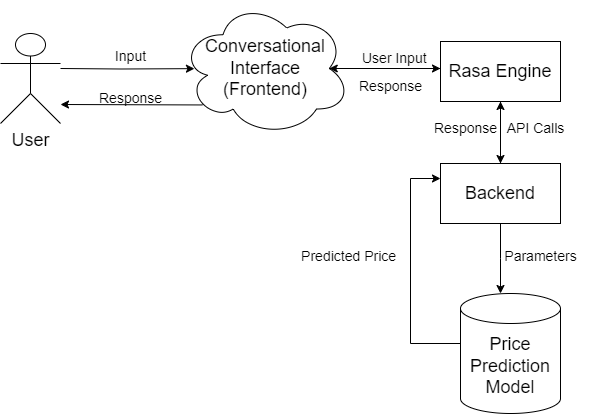

The diagram above was exported from draw.io. Its source (the exported page's mxGraphModel, read from the mxfile embedded in the PNG):
<mxGraphModel dx="1050" dy="522" grid="1" gridSize="10" guides="1" tooltips="1" connect="1" arrows="1" fold="1" page="1" pageScale="1" pageWidth="850" pageHeight="1100" math="0" shadow="0">
  <root>
    <mxCell id="0" />
    <mxCell id="1" parent="0" />
    <mxCell id="LeNlyCTuGCoRn_60crry-12" value="&lt;font style=&quot;font-size: 18px;&quot;&gt;User&lt;/font&gt;" style="shape=umlActor;verticalLabelPosition=bottom;verticalAlign=top;html=1;outlineConnect=0;" parent="1" vertex="1">
      <mxGeometry x="120" y="70" width="60" height="90" as="geometry" />
    </mxCell>
    <mxCell id="LeNlyCTuGCoRn_60crry-35" style="edgeStyle=orthogonalEdgeStyle;rounded=0;orthogonalLoop=1;jettySize=auto;html=1;exitX=0.875;exitY=0.5;exitDx=0;exitDy=0;exitPerimeter=0;" parent="1" source="LeNlyCTuGCoRn_60crry-22" edge="1">
      <mxGeometry relative="1" as="geometry">
        <mxPoint x="560" y="105" as="targetPoint" />
      </mxGeometry>
    </mxCell>
    <mxCell id="LeNlyCTuGCoRn_60crry-43" style="edgeStyle=orthogonalEdgeStyle;rounded=0;orthogonalLoop=1;jettySize=auto;html=1;exitX=0.13;exitY=0.77;exitDx=0;exitDy=0;exitPerimeter=0;" parent="1" source="LeNlyCTuGCoRn_60crry-22" edge="1">
      <mxGeometry relative="1" as="geometry">
        <mxPoint x="180" y="141" as="targetPoint" />
      </mxGeometry>
    </mxCell>
    <mxCell id="LeNlyCTuGCoRn_60crry-22" value="&lt;span style=&quot;font-size: 18px;&quot;&gt;Conversational Interface&lt;/span&gt;&lt;div&gt;&lt;span style=&quot;font-size: 18px;&quot;&gt;(Frontend)&lt;/span&gt;&lt;/div&gt;" style="ellipse;shape=cloud;whiteSpace=wrap;html=1;" parent="1" vertex="1">
      <mxGeometry x="300" y="37.5" width="170" height="135" as="geometry" />
    </mxCell>
    <mxCell id="LeNlyCTuGCoRn_60crry-37" value="&lt;font style=&quot;font-size: 14px;&quot;&gt;Input&lt;/font&gt;" style="text;html=1;align=center;verticalAlign=middle;resizable=0;points=[];autosize=1;strokeColor=none;fillColor=none;" parent="1" vertex="1">
      <mxGeometry x="225" y="78" width="50" height="30" as="geometry" />
    </mxCell>
    <mxCell id="LeNlyCTuGCoRn_60crry-42" style="edgeStyle=orthogonalEdgeStyle;rounded=0;orthogonalLoop=1;jettySize=auto;html=1;entryX=0.082;entryY=0.501;entryDx=0;entryDy=0;entryPerimeter=0;" parent="1" target="LeNlyCTuGCoRn_60crry-22" edge="1">
      <mxGeometry relative="1" as="geometry">
        <mxPoint x="180" y="105" as="sourcePoint" />
      </mxGeometry>
    </mxCell>
    <mxCell id="LeNlyCTuGCoRn_60crry-45" value="&lt;font style=&quot;font-size: 14px;&quot;&gt;Response&lt;/font&gt;" style="text;html=1;align=center;verticalAlign=middle;resizable=0;points=[];autosize=1;strokeColor=none;fillColor=none;" parent="1" vertex="1">
      <mxGeometry x="205" y="120" width="90" height="30" as="geometry" />
    </mxCell>
    <mxCell id="LeNlyCTuGCoRn_60crry-47" style="edgeStyle=orthogonalEdgeStyle;rounded=0;orthogonalLoop=1;jettySize=auto;html=1;" parent="1" source="LeNlyCTuGCoRn_60crry-46" edge="1">
      <mxGeometry relative="1" as="geometry">
        <mxPoint x="620" y="200" as="targetPoint" />
      </mxGeometry>
    </mxCell>
    <mxCell id="LeNlyCTuGCoRn_60crry-46" value="&lt;div&gt;&lt;span style=&quot;font-size: 18px;&quot;&gt;Rasa Engine&lt;/span&gt;&lt;/div&gt;" style="rounded=0;whiteSpace=wrap;html=1;" parent="1" vertex="1">
      <mxGeometry x="560" y="78" width="120" height="60" as="geometry" />
    </mxCell>
    <mxCell id="LeNlyCTuGCoRn_60crry-48" value="&lt;font style=&quot;font-size: 18px;&quot;&gt;Price Prediction Model&lt;/font&gt;" style="shape=cylinder3;whiteSpace=wrap;html=1;boundedLbl=1;backgroundOutline=1;size=15;" parent="1" vertex="1">
      <mxGeometry x="580" y="330" width="100" height="120" as="geometry" />
    </mxCell>
    <mxCell id="LeNlyCTuGCoRn_60crry-51" value="&lt;font style=&quot;font-size: 14px;&quot;&gt;Predicted Price&amp;nbsp;&lt;br style=&quot;font-size: 14px;&quot;&gt;&lt;/font&gt;" style="text;html=1;align=center;verticalAlign=middle;resizable=0;points=[];autosize=1;strokeColor=none;fillColor=none;fontSize=14;" parent="1" vertex="1">
      <mxGeometry x="410" y="278" width="120" height="30" as="geometry" />
    </mxCell>
    <mxCell id="9hiwc2huZY3-IQPsuew1-3" value="API &lt;span style=&quot;font-size: 14px;&quot; class=&quot;hljs-keyword&quot;&gt;Calls&lt;/span&gt;" style="text;html=1;align=center;verticalAlign=middle;resizable=0;points=[];autosize=1;strokeColor=none;fillColor=none;fontSize=14;" vertex="1" parent="1">
      <mxGeometry x="615" y="150" width="80" height="30" as="geometry" />
    </mxCell>
    <mxCell id="9hiwc2huZY3-IQPsuew1-5" style="edgeStyle=orthogonalEdgeStyle;rounded=0;orthogonalLoop=1;jettySize=auto;html=1;" edge="1" parent="1" source="9hiwc2huZY3-IQPsuew1-4">
      <mxGeometry relative="1" as="geometry">
        <mxPoint x="620" y="330" as="targetPoint" />
      </mxGeometry>
    </mxCell>
    <mxCell id="9hiwc2huZY3-IQPsuew1-17" style="edgeStyle=orthogonalEdgeStyle;rounded=0;orthogonalLoop=1;jettySize=auto;html=1;exitX=0.5;exitY=0;exitDx=0;exitDy=0;entryX=0.5;entryY=1;entryDx=0;entryDy=0;" edge="1" parent="1" source="9hiwc2huZY3-IQPsuew1-4" target="LeNlyCTuGCoRn_60crry-46">
      <mxGeometry relative="1" as="geometry" />
    </mxCell>
    <mxCell id="9hiwc2huZY3-IQPsuew1-4" value="&lt;span style=&quot;font-size: 18px;&quot;&gt;Backend&lt;/span&gt;" style="rounded=0;whiteSpace=wrap;html=1;" vertex="1" parent="1">
      <mxGeometry x="560" y="200" width="120" height="60" as="geometry" />
    </mxCell>
    <mxCell id="9hiwc2huZY3-IQPsuew1-6" value="Parameters" style="text;html=1;align=center;verticalAlign=middle;resizable=0;points=[];autosize=1;strokeColor=none;fillColor=none;fontSize=14;" vertex="1" parent="1">
      <mxGeometry x="610" y="278" width="100" height="30" as="geometry" />
    </mxCell>
    <mxCell id="9hiwc2huZY3-IQPsuew1-9" value="&lt;span style=&quot;color: rgb(0, 0, 0); font-family: Helvetica; font-size: 14px; font-style: normal; font-variant-ligatures: normal; font-variant-caps: normal; font-weight: 400; letter-spacing: normal; orphans: 2; text-align: center; text-indent: 0px; text-transform: none; widows: 2; word-spacing: 0px; -webkit-text-stroke-width: 0px; white-space: nowrap; background-color: rgb(251, 251, 251); text-decoration-thickness: initial; text-decoration-style: initial; text-decoration-color: initial; display: inline !important; float: none;&quot;&gt;User Input&lt;/span&gt;" style="text;whiteSpace=wrap;html=1;" vertex="1" parent="1">
      <mxGeometry x="480" y="80" width="60" height="40" as="geometry" />
    </mxCell>
    <mxCell id="9hiwc2huZY3-IQPsuew1-12" style="edgeStyle=orthogonalEdgeStyle;rounded=0;orthogonalLoop=1;jettySize=auto;html=1;exitX=0;exitY=0;exitDx=0;exitDy=37.5;exitPerimeter=0;entryX=0;entryY=0.25;entryDx=0;entryDy=0;" edge="1" parent="1" source="LeNlyCTuGCoRn_60crry-48" target="9hiwc2huZY3-IQPsuew1-4">
      <mxGeometry relative="1" as="geometry">
        <mxPoint x="460" y="220" as="targetPoint" />
        <mxPoint x="560" y="380" as="sourcePoint" />
        <Array as="points">
          <mxPoint x="580" y="380" />
          <mxPoint x="530" y="380" />
          <mxPoint x="530" y="215" />
        </Array>
      </mxGeometry>
    </mxCell>
    <mxCell id="9hiwc2huZY3-IQPsuew1-16" style="edgeStyle=orthogonalEdgeStyle;rounded=0;orthogonalLoop=1;jettySize=auto;html=1;exitX=0;exitY=0.5;exitDx=0;exitDy=0;entryX=0.875;entryY=0.5;entryDx=0;entryDy=0;entryPerimeter=0;" edge="1" parent="1" source="LeNlyCTuGCoRn_60crry-46" target="LeNlyCTuGCoRn_60crry-22">
      <mxGeometry relative="1" as="geometry">
        <Array as="points">
          <mxPoint x="560" y="105" />
        </Array>
      </mxGeometry>
    </mxCell>
    <mxCell id="9hiwc2huZY3-IQPsuew1-18" value="&lt;span style=&quot;font-size: 14px;&quot;&gt;Response&lt;/span&gt;" style="text;html=1;align=center;verticalAlign=middle;resizable=0;points=[];autosize=1;strokeColor=none;fillColor=none;" vertex="1" parent="1">
      <mxGeometry x="465" y="108" width="90" height="30" as="geometry" />
    </mxCell>
    <mxCell id="9hiwc2huZY3-IQPsuew1-19" value="&lt;span style=&quot;font-size: 14px;&quot;&gt;Response&lt;/span&gt;" style="text;html=1;align=center;verticalAlign=middle;resizable=0;points=[];autosize=1;strokeColor=none;fillColor=none;" vertex="1" parent="1">
      <mxGeometry x="540" y="150" width="90" height="30" as="geometry" />
    </mxCell>
  </root>
</mxGraphModel>